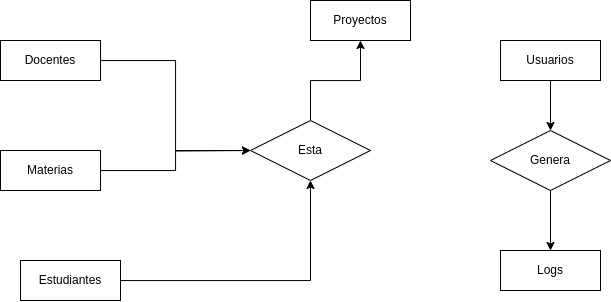

The diagram above was exported from draw.io. Its source (the exported page's mxGraphModel, read from the mxfile embedded in the PNG):
<mxGraphModel dx="1026" dy="665" grid="1" gridSize="10" guides="1" tooltips="1" connect="1" arrows="1" fold="1" page="1" pageScale="1" pageWidth="850" pageHeight="1100" math="0" shadow="0" extFonts="Permanent Marker^https://fonts.googleapis.com/css?family=Permanent+Marker">
  <root>
    <mxCell id="0" />
    <mxCell id="1" parent="0" />
    <mxCell id="8oxAWfvbZkBewfcfM5jf-1" value="Proyectos" style="whiteSpace=wrap;html=1;align=center;" vertex="1" parent="1">
      <mxGeometry x="420" y="110" width="100" height="40" as="geometry" />
    </mxCell>
    <mxCell id="8oxAWfvbZkBewfcfM5jf-11" style="edgeStyle=orthogonalEdgeStyle;rounded=0;orthogonalLoop=1;jettySize=auto;html=1;entryX=0.5;entryY=1;entryDx=0;entryDy=0;" edge="1" parent="1" source="8oxAWfvbZkBewfcfM5jf-2" target="8oxAWfvbZkBewfcfM5jf-8">
      <mxGeometry relative="1" as="geometry" />
    </mxCell>
    <mxCell id="8oxAWfvbZkBewfcfM5jf-2" value="Estudiantes" style="whiteSpace=wrap;html=1;align=center;" vertex="1" parent="1">
      <mxGeometry x="130" y="370" width="100" height="40" as="geometry" />
    </mxCell>
    <mxCell id="8oxAWfvbZkBewfcfM5jf-9" style="edgeStyle=orthogonalEdgeStyle;rounded=0;orthogonalLoop=1;jettySize=auto;html=1;entryX=0;entryY=0.5;entryDx=0;entryDy=0;" edge="1" parent="1" source="8oxAWfvbZkBewfcfM5jf-3" target="8oxAWfvbZkBewfcfM5jf-8">
      <mxGeometry relative="1" as="geometry" />
    </mxCell>
    <mxCell id="8oxAWfvbZkBewfcfM5jf-3" value="Docentes" style="whiteSpace=wrap;html=1;align=center;" vertex="1" parent="1">
      <mxGeometry x="110" y="150" width="100" height="40" as="geometry" />
    </mxCell>
    <mxCell id="8oxAWfvbZkBewfcfM5jf-10" style="edgeStyle=orthogonalEdgeStyle;rounded=0;orthogonalLoop=1;jettySize=auto;html=1;" edge="1" parent="1" source="8oxAWfvbZkBewfcfM5jf-4">
      <mxGeometry relative="1" as="geometry">
        <mxPoint x="360" y="260" as="targetPoint" />
      </mxGeometry>
    </mxCell>
    <mxCell id="8oxAWfvbZkBewfcfM5jf-4" value="Materias" style="whiteSpace=wrap;html=1;align=center;" vertex="1" parent="1">
      <mxGeometry x="110" y="260" width="100" height="40" as="geometry" />
    </mxCell>
    <mxCell id="8oxAWfvbZkBewfcfM5jf-20" style="edgeStyle=orthogonalEdgeStyle;rounded=0;orthogonalLoop=1;jettySize=auto;html=1;" edge="1" parent="1" source="8oxAWfvbZkBewfcfM5jf-6" target="8oxAWfvbZkBewfcfM5jf-19">
      <mxGeometry relative="1" as="geometry" />
    </mxCell>
    <mxCell id="8oxAWfvbZkBewfcfM5jf-6" value="Usuarios" style="whiteSpace=wrap;html=1;align=center;" vertex="1" parent="1">
      <mxGeometry x="610" y="150" width="100" height="40" as="geometry" />
    </mxCell>
    <mxCell id="8oxAWfvbZkBewfcfM5jf-12" style="edgeStyle=orthogonalEdgeStyle;rounded=0;orthogonalLoop=1;jettySize=auto;html=1;entryX=0.5;entryY=1;entryDx=0;entryDy=0;" edge="1" parent="1" source="8oxAWfvbZkBewfcfM5jf-8" target="8oxAWfvbZkBewfcfM5jf-1">
      <mxGeometry relative="1" as="geometry" />
    </mxCell>
    <mxCell id="8oxAWfvbZkBewfcfM5jf-8" value="Esta" style="shape=rhombus;perimeter=rhombusPerimeter;whiteSpace=wrap;html=1;align=center;" vertex="1" parent="1">
      <mxGeometry x="360" y="230" width="120" height="60" as="geometry" />
    </mxCell>
    <mxCell id="8oxAWfvbZkBewfcfM5jf-17" value="Logs" style="whiteSpace=wrap;html=1;align=center;" vertex="1" parent="1">
      <mxGeometry x="610" y="360" width="100" height="40" as="geometry" />
    </mxCell>
    <mxCell id="8oxAWfvbZkBewfcfM5jf-22" style="edgeStyle=orthogonalEdgeStyle;rounded=0;orthogonalLoop=1;jettySize=auto;html=1;entryX=0.5;entryY=0;entryDx=0;entryDy=0;" edge="1" parent="1" source="8oxAWfvbZkBewfcfM5jf-19" target="8oxAWfvbZkBewfcfM5jf-17">
      <mxGeometry relative="1" as="geometry" />
    </mxCell>
    <mxCell id="8oxAWfvbZkBewfcfM5jf-19" value="Genera" style="shape=rhombus;perimeter=rhombusPerimeter;whiteSpace=wrap;html=1;align=center;" vertex="1" parent="1">
      <mxGeometry x="600" y="240" width="120" height="60" as="geometry" />
    </mxCell>
  </root>
</mxGraphModel>